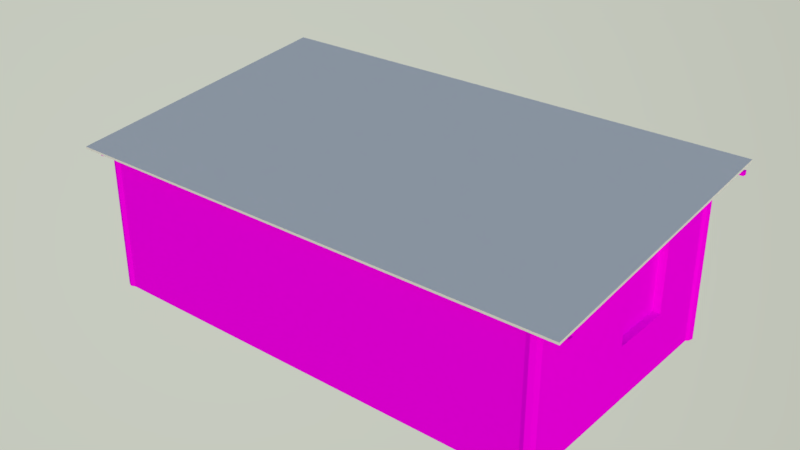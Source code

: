 # Source: Residencia5.blend  (saved by Blender 2.79.0; exported with 4.5.12 LTS)
import bpy
from mathutils import Matrix  # noqa: F401  (used for matrix-valued properties, if any)

bpy.ops.wm.read_factory_settings(use_empty=True)
scene = bpy.context.scene
scene.name = 'Scene'

# ---- collections
col_collection_1 = bpy.data.collections.new('Collection 1'); scene.collection.children.link(col_collection_1)

# ---- images (referenced by path relative to the original .blend; pixels are not part of the script)
import os
ASSET_DIR = os.environ.get("B2B_ASSET_DIR", "")  # directory of the original .blend (textures are referenced by path, not embedded)
HERE = os.path.dirname(os.path.abspath(__file__))  # packed textures are extracted next to this script under _unpacked/

def load_image(name, relpath, width, height, colorspace="sRGB"):
    """Load a texture the original file referenced (path relative to the .blend, or extracted next to this script)."""
    p = next((c for c in (os.path.join(HERE, relpath), os.path.join(ASSET_DIR, relpath)) if relpath and os.path.exists(c)), "")
    if p:
        img = bpy.data.images.load(p, check_existing=True)
        img.name = name
    else:  # same state as the original file: an image datablock whose file is absent (Cycles renders it pink)
        img = bpy.data.images.new(name, width, height)
        img.source = "FILE"
        img.filepath = "//" + (relpath or name)
    img.colorspace_settings.name = colorspace
    return img
img_residenciajuntas_defaultmaterial_albedotransparency_png = load_image('RESIDENCIAJUNTAS_DefaultMaterial_AlbedoTransparency.png', 'Texturas/ResidenciaJuntas.png', 1024, 1024, 'sRGB')

# ---- materials (node trees are filled in below, after node groups)
mat_material = bpy.data.materials.new('Material')
mat_material.alpha_threshold = 0.0
mat_material.roughness = 0.5

# ---- material node trees
mat_material.use_nodes = True; mat_material.node_tree.nodes.clear()
_N = mat_material.node_tree.nodes; _L = mat_material.node_tree.links
n0 = _N.new('ShaderNodeOutputMaterial'); n0.name = 'Material Output'; n0.location = (300, 300)
n1 = _N.new('ShaderNodeBsdfDiffuse'); n1.name = 'Diffuse BSDF'; n1.location = (10, 300)
n2 = _N.new('ShaderNodeTexImage'); n2.name = 'Image Texture'; n2.location = (-180, 300)
n2.width = 140
n2.image = img_residenciajuntas_defaultmaterial_albedotransparency_png
_L.new(n1.outputs[0], n0.inputs[0])
_L.new(n2.outputs[0], n1.inputs[0])
n0.is_active_output = True

# ---- world
world_world = bpy.data.worlds.new('World'); scene.world = world_world
world_world.use_nodes = True; world_world.node_tree.nodes.clear()
_N = world_world.node_tree.nodes; _L = world_world.node_tree.links
n0 = _N.new('ShaderNodeOutputWorld'); n0.name = 'World Output'; n0.location = (300, 300)
n1 = _N.new('ShaderNodeBackground'); n1.name = 'Background'; n1.location = (10, 300)
n1.inputs[1].default_value = 3.3
n2 = _N.new('ShaderNodeTexSky'); n2.name = 'Sky Texture'; n2.location = (-190, 300)
n2.sky_type = 'HOSEK_WILKIE'
n2.sun_direction = (0.6786, -0.5714, 0.4615)
n2.turbidity = 5.6
n2.ground_albedo = 0.6333
n2.sun_elevation = 1.571
_L.new(n1.outputs[0], n0.inputs[0])
_L.new(n2.outputs[0], n1.inputs[0])
n0.is_active_output = True
world_world.color = (0.05088, 0.05088, 0.05088)
world_world.use_sun_shadow = False
world_world.sun_shadow_jitter_overblur = 0.0
world_world.cycles.sampling_method = 'MANUAL'

# ---- meshes
me_cylinder_000 = bpy.data.meshes.new('Cylinder.000')
me_cylinder_000.from_pydata([(-1.139, 1.243, -0.7816), (-1.139, 1.243, 0.3311), (-0.5273, 1.243, -0.7816), (-0.5273, 1.243, 0.3311), (0.774, 1.249, -0.7816), (0.774, 1.249, 0.3311), (1.386, 1.249, -0.7816), (1.386, 1.249, 0.3311), (2.375, -0.09329, -0.2986), (2.375, -0.09329, 0.4303), (2.375, 0.5903, -0.2986), (2.375, 0.5903, 0.4303), (-2.375, -1.487, -0.8901), (-2.375, -1.487, 0.5518), (-2.424, -1.507, -0.8901), (-2.424, -1.507, 0.5594), (-2.474, -1.487, -0.8901), (-2.494, -1.437, -0.8901), (-2.494, -1.437, 0.5518), (-2.474, -1.388, -0.8901), (-2.474, -1.388, 0.5518), (-2.424, 1.352, -0.8901), (-2.424, 1.352, 0.8855), (-2.375, 1.331, -0.8901), (-2.375, 1.331, 0.8855), (2.494, 1.282, 0.9438), (-2.474, 1.232, -0.8901), (-2.474, 1.232, 0.8772), (-2.494, 1.282, -0.8901), (-2.474, 1.331, -0.8901), (-2.474, 1.331, 0.8855), (2.454, -1.388, -0.8901), (2.454, -1.388, 0.5518), (2.494, -1.437, -0.8901), (2.494, -1.437, 0.5518), (2.474, -1.487, -0.8901), (2.474, -1.487, 0.5518), (2.424, -1.507, -0.8901), (2.424, -1.507, 0.5594), (2.375, -1.487, -0.8901), (2.375, -1.487, 0.5518), (2.424, 1.352, -0.8901), (2.424, 1.352, 0.884), (2.474, 1.331, -0.8901), (2.474, 1.331, 0.884), (2.494, 1.282, -0.8901), (2.494, 1.282, 0.884), (2.424, 1.352, 0.9562), (2.375, 1.331, -0.8901), (2.375, 1.331, 0.884), (2.479, 1.233, 0.884), (2.479, 1.233, -0.8901), (2.454, -0.09329, -0.2986), (2.454, 0.5903, -0.2986), (2.454, -0.09329, 0.4303), (2.454, 0.5903, 0.4303), (1.386, 1.331, 0.3311), (1.386, 1.331, -0.7816), (0.774, 1.331, -0.7816), (0.774, 1.331, 0.3311), (-0.5273, 1.331, 0.3311), (-0.5273, 1.331, -0.7816), (-1.139, 1.331, -0.7816), (-1.139, 1.331, 0.3311), (2.454, 1.21, 0.884), (2.454, 1.21, -0.8901), (2.454, -1.388, 0.6316), (2.454, 1.21, 0.9382), (2.494, -1.437, 0.6212), (2.479, 1.233, 0.9398), (2.494, 1.282, 0.945), (-2.474, -1.388, 0.6289), (-2.474, 1.232, 0.9419), (-2.494, 1.282, 0.8855), (-2.494, 1.282, 0.9453), (-2.494, -1.437, 0.624), (-2.474, -1.487, 0.5518), (-2.474, -1.487, 0.6197), (2.689, -1.596, 0.5804), (2.689, 1.442, 0.9408), (2.689, -1.598, 0.6015), (2.689, 1.44, 0.9619), (2.663, -1.598, 0.6014), (2.663, 1.44, 0.9619), (2.663, -1.596, 0.5803), (2.663, 1.442, 0.9408), (-2.486, -1.596, 0.5804), (-2.486, 1.442, 0.9408), (-2.486, -1.598, 0.6015), (-2.486, 1.44, 0.9619), (-2.512, -1.598, 0.6014), (-2.512, 1.44, 0.9619), (-2.512, -1.596, 0.5803), (-2.512, 1.442, 0.9408), (-2.737, -1.445, 0.5518), (2.741, -1.445, 0.5518), (-2.737, -1.497, 0.5518), (2.741, -1.497, 0.5518), (-2.737, -1.497, 0.5922), (2.741, -1.497, 0.5922), (-2.737, -1.445, 0.5922), (2.741, -1.445, 0.5922), (-2.737, 1.337, 0.8848), (2.741, 1.337, 0.8848), (-2.737, 1.286, 0.8848), (2.741, 1.286, 0.8848), (-2.737, 1.286, 0.9252), (2.741, 1.286, 0.9252), (-2.737, 1.337, 0.9252), (2.741, 1.337, 0.9252), (2.474, -1.487, 0.6169), (2.424, -1.507, 0.6244), (-2.375, -1.487, 0.6169), (2.375, -1.487, 0.6169), (-2.424, -1.507, 0.6181), (-2.474, 1.331, 0.9545), (2.474, 1.331, 0.953), (2.375, 1.331, 0.953), (-2.424, 1.352, 0.9577), (-2.375, 1.331, 0.9545), (0.1396, -1.596, 0.5804), (0.1398, 1.442, 0.9408), (0.1396, -1.598, 0.6015), (0.1398, 1.44, 0.9619), (0.1137, -1.598, 0.6014), (0.1139, 1.44, 0.9619), (0.1137, -1.596, 0.5803), (0.114, 1.442, 0.9408), (-2.491, -1.596, 0.5804), (-2.49, 1.442, 0.9408), (-2.491, -1.598, 0.6015), (-2.49, 1.44, 0.9619), (-2.517, -1.598, 0.6014), (-2.516, 1.44, 0.9619), (-2.517, -1.596, 0.5803), (-2.516, 1.442, 0.9408)], [], [(0, 62, 63, 1), (2, 0, 1, 3), (56, 49, 48, 57), (6, 4, 5, 7), (8, 10, 11, 9), (10, 53, 55, 11), (10, 8, 52, 53), (12, 13, 15, 14), (14, 15, 76, 16), (16, 76, 18, 17), (17, 18, 20, 19), (21, 22, 24, 23), (26, 27, 73, 28), (28, 73, 30, 29), (29, 30, 22, 21), (31, 32, 34, 33), (33, 34, 36, 35), (35, 36, 38, 37), (37, 38, 40, 39), (41, 42, 44, 43), (43, 44, 46, 45), (48, 49, 42, 41), (45, 46, 50, 51), (12, 39, 40, 13), (49, 24, 119, 117), (51, 50, 64, 65), (54, 9, 11, 55), (52, 8, 9, 54), (57, 6, 7, 56), (58, 4, 6, 57), (56, 7, 5, 59), (61, 2, 3, 60), (62, 0, 2, 61), (60, 3, 1, 63), (65, 64, 55, 53), (32, 31, 52, 54), (52, 31, 65, 53), (54, 55, 64, 32), (19, 20, 27, 26), (58, 61, 60, 59), (58, 57, 48), (60, 63, 24), (4, 58, 59, 5), (32, 64, 67, 66), (67, 64, 50, 69), (69, 50, 46, 70), (32, 66, 68, 34), (34, 68, 110, 36), (27, 20, 71, 72), (27, 72, 74, 73), (71, 20, 18, 75), (75, 18, 76, 77), (79, 81, 80, 78), (81, 83, 82, 80), (83, 85, 84, 82), (79, 85, 83, 81), (78, 80, 82, 84), (84, 85, 79, 78), (87, 89, 88, 86), (89, 91, 90, 88), (91, 93, 92, 90), (87, 93, 91, 89), (86, 88, 90, 92), (92, 93, 87, 86), (95, 97, 96, 94), (97, 99, 98, 96), (99, 101, 100, 98), (108, 109, 103, 102), (95, 101, 99, 97), (94, 96, 98, 100), (103, 105, 104, 102), (105, 107, 106, 104), (107, 109, 108, 106), (103, 109, 107, 105), (102, 104, 106, 108), (100, 101, 95, 94), (38, 36, 110, 111), (40, 38, 111, 113), (13, 40, 113, 112), (15, 13, 112, 114), (76, 15, 114, 77), (30, 73, 74, 115), (22, 30, 115, 118), (24, 22, 118, 119), (42, 49, 117, 47), (44, 42, 47, 116), (46, 44, 116, 25), (121, 123, 122, 120), (123, 125, 124, 122), (125, 127, 126, 124), (121, 127, 125, 123), (120, 122, 124, 126), (126, 127, 121, 120), (129, 131, 130, 128), (131, 133, 132, 130), (133, 135, 134, 132), (129, 135, 133, 131), (128, 130, 132, 134), (134, 135, 129, 128), (24, 63, 62, 23), (48, 23, 61), (23, 62, 61), (61, 58, 48), (56, 59, 49), (59, 60, 49), (49, 60, 24)])
_uv = me_cylinder_000.uv_layers.new(name='UVMap')
_uv.uv.foreach_set('vector', [0.7836, 0.01785, 0.793, 0.01, 0.7929, 0.1171, 0.7852, 0.1055, 0.02431, 0.6416, 0.2136, 0.6416, 0.2136, 0.986, 0.02431, 0.986, 0.5623, 0.1544, 0.7101, 0.0717, 0.7101, 0.3369, 0.5623, 0.3207, 0.02431, 0.6416, 0.2136, 0.6416, 0.2136, 0.986, 0.02431, 0.986, 0.3914, 0.8302, 0.3914, 0.9838, 0.2276, 0.9838, 0.2276, 0.8302, 0.796, 0.1433, 0.8078, 0.1311, 0.811, 0.2301, 0.8009, 0.2172, 0.796, 0.1433, 0.7265, 0.14, 0.7176, 0.1311, 0.8078, 0.1311, 0.8926, 0.1219, 0.8926, 0.3589, 0.8838, 0.3601, 0.8838, 0.1219, 0.8838, 0.1219, 0.8838, 0.3601, 0.875, 0.3589, 0.875, 0.1219, 0.875, 0.1219, 0.875, 0.3589, 0.8662, 0.3589, 0.8662, 0.1219, 0.8662, 0.1219, 0.8662, 0.3589, 0.8574, 0.3589, 0.8574, 0.1219, 0.9582, 0.0002546, 0.9582, 0.2921, 0.9494, 0.2921, 0.9494, 0.0002547, 0.9846, 0.0002546, 0.9846, 0.2907, 0.9758, 0.2921, 0.9758, 0.0002546, 0.9758, 0.0002546, 0.9758, 0.2921, 0.967, 0.2921, 0.967, 0.0002546, 0.967, 0.0002546, 0.967, 0.2921, 0.9582, 0.2921, 0.9582, 0.0002546, 0.8569, 0.1219, 0.8569, 0.3589, 0.8464, 0.3589, 0.8464, 0.1219, 0.8464, 0.1219, 0.8464, 0.3589, 0.8376, 0.3589, 0.8376, 0.1219, 0.8376, 0.1219, 0.8376, 0.3589, 0.8288, 0.3601, 0.8288, 0.1219, 0.8288, 0.1219, 0.8288, 0.3601, 0.82, 0.3589, 0.82, 0.1219, 0.9401, 0.0002547, 0.9401, 0.2919, 0.9313, 0.2919, 0.9313, 0.0002547, 0.9313, 0.0002547, 0.9313, 0.2919, 0.9224, 0.2919, 0.9224, 0.0002547, 0.9489, 0.0002546, 0.9489, 0.2919, 0.9401, 0.2919, 0.9401, 0.0002547, 0.9224, 0.0002547, 0.9224, 0.2919, 0.9141, 0.2919, 0.9141, 0.0002547, 0.7302, 0.6003, 0.01326, 0.6003, 0.01326, 0.3827, 0.7302, 0.3827, 0.7101, 0.0717, 0.0002186, 0.07147, 0.0002186, 0.06116, 0.7101, 0.06139, 0.9141, 0.0002547, 0.9141, 0.2919, 0.9085, 0.2919, 0.9085, 0.0002547, 0.7198, 0.2214, 0.7308, 0.2126, 0.8009, 0.2172, 0.811, 0.2301, 0.7176, 0.1311, 0.7265, 0.14, 0.7308, 0.2126, 0.7198, 0.2214, 0.7222, 0.002575, 0.7299, 0.01412, 0.7315, 0.1018, 0.7221, 0.1097, 0.793, 0.01, 0.7836, 0.01785, 0.7299, 0.01412, 0.7222, 0.002575, 0.7221, 0.1097, 0.7315, 0.1018, 0.7852, 0.1055, 0.7929, 0.1171, 0.7222, 0.002575, 0.7299, 0.01412, 0.7315, 0.1018, 0.7221, 0.1097, 0.793, 0.01, 0.7836, 0.01785, 0.7299, 0.01412, 0.7222, 0.002575, 0.7221, 0.1097, 0.7315, 0.1018, 0.7852, 0.1055, 0.7929, 0.1171, 0.9381, 0.6134, 0.9381, 0.9697, 0.8135, 0.8791, 0.8135, 0.7324, 0.4132, 0.9035, 0.4132, 0.6134, 0.6759, 0.7324, 0.6759, 0.8791, 0.6759, 0.7324, 0.4132, 0.6134, 0.9381, 0.6134, 0.8135, 0.7324, 0.6759, 0.8791, 0.8135, 0.8791, 0.9381, 0.9697, 0.4132, 0.9035, 0.4132, 0.6134, 0.4132, 0.9035, 0.9381, 0.9697, 0.9381, 0.6134, 0.4709, 0.3207, 0.2763, 0.3207, 0.2763, 0.1544, 0.4709, 0.1544, 0.4709, 0.3207, 0.5623, 0.3207, 0.7101, 0.3369, 0.2763, 0.1544, 0.1849, 0.1544, 0.0002186, 0.07147, 0.7836, 0.01785, 0.793, 0.01, 0.7929, 0.1171, 0.7852, 0.1055, 0.4132, 0.9035, 0.9381, 0.9697, 0.9381, 0.9816, 0.4132, 0.9193, 0.9085, 0.3008, 0.9085, 0.2919, 0.9141, 0.2919, 0.9141, 0.301, 0.9141, 0.301, 0.9141, 0.2919, 0.9224, 0.2919, 0.9224, 0.3019, 0.8569, 0.3589, 0.8569, 0.372, 0.8464, 0.3703, 0.8464, 0.3589, 0.8464, 0.3589, 0.8464, 0.3703, 0.8376, 0.3696, 0.8376, 0.3589, 0.9381, 0.9697, 0.4132, 0.9035, 0.4132, 0.9193, 0.9381, 0.9816, 0.9846, 0.2907, 0.9846, 0.3014, 0.9758, 0.3019, 0.9758, 0.2921, 0.8574, 0.3715, 0.8574, 0.3589, 0.8662, 0.3589, 0.8662, 0.3707, 0.8662, 0.3707, 0.8662, 0.3589, 0.875, 0.3589, 0.875, 0.37, 0.8182, 0.05748, 0.8213, 0.05748, 0.8213, 0.0002565, 0.8182, 0.0002547, 0.843, 0.0002547, 0.8391, 0.0002547, 0.8391, 0.05742, 0.843, 0.05742, 0.815, 0.05748, 0.8182, 0.05748, 0.8182, 0.0002547, 0.815, 0.0002565, 0.8056, 0.006064, 0.8056, 0.006548, 0.8087, 0.006548, 0.8087, 0.006064, 0.8056, 0.006064, 0.8087, 0.006064, 0.8087, 0.00558, 0.8056, 0.00558, 0.8507, 0.05742, 0.8507, 0.0002547, 0.8468, 0.0002547, 0.8468, 0.05742, 0.0, 0.0, 0.0, 0.0, 0.0, 0.0, 0.0, 0.0, 0.0, 0.0, 0.0, 0.0, 0.0, 0.0, 0.0, 0.0, 0.0, 0.0, 0.0, 0.0, 0.0, 0.0, 0.0, 0.0, 0.0, 0.0, 0.0, 0.0, 0.0, 0.0, 0.0, 0.0, 0.0, 0.0, 0.0, 0.0, 0.0, 0.0, 0.0, 0.0, 0.0, 0.0, 0.0, 0.0, 0.0, 0.0, 0.0, 0.0, 0.8899, 0.0002547, 0.8822, 0.0002547, 0.8822, 0.1027, 0.8899, 0.1027, 0.8566, 0.1027, 0.8626, 0.1027, 0.8626, 0.0002549, 0.8566, 0.0002547, 0.8822, 0.0002547, 0.8746, 0.0002547, 0.8746, 0.1027, 0.8822, 0.1027, 0.8746, 0.1027, 0.8746, 0.0002547, 0.8686, 0.0002549, 0.8686, 0.1027, 0.8027, 0.003159, 0.8087, 0.003159, 0.8087, 0.002191, 0.8027, 0.002191, 0.8027, 0.001223, 0.8027, 0.002191, 0.8087, 0.002191, 0.8087, 0.001223, 0.8976, 0.0002547, 0.8899, 0.0002547, 0.8899, 0.1027, 0.8976, 0.1027, 0.8507, 0.1027, 0.8566, 0.1027, 0.8566, 0.0002549, 0.8507, 0.0002547, 0.8976, 0.1027, 0.9052, 0.1027, 0.9052, 0.0002547, 0.8976, 0.0002547, 0.8027, 0.001223, 0.8087, 0.001223, 0.8087, 0.0002547, 0.8027, 0.0002547, 0.8087, 0.004127, 0.8087, 0.003159, 0.8027, 0.003159, 0.8027, 0.004127, 0.8686, 0.1027, 0.8686, 0.0002547, 0.8626, 0.0002549, 0.8626, 0.1027, 0.8288, 0.3601, 0.8376, 0.3589, 0.8376, 0.3696, 0.8288, 0.3708, 0.82, 0.3589, 0.8288, 0.3601, 0.8288, 0.3708, 0.82, 0.3696, 0.7302, 0.3827, 0.01326, 0.3827, 0.01322, 0.3701, 0.7302, 0.3701, 0.8838, 0.3601, 0.8926, 0.3589, 0.8926, 0.3696, 0.8838, 0.3698, 0.875, 0.3589, 0.8838, 0.3601, 0.8838, 0.3698, 0.875, 0.37, 0.967, 0.2921, 0.9758, 0.2921, 0.9758, 0.3019, 0.967, 0.3034, 0.9582, 0.2921, 0.967, 0.2921, 0.967, 0.3034, 0.9582, 0.304, 0.9494, 0.2921, 0.9582, 0.2921, 0.9582, 0.304, 0.9494, 0.3034, 0.9401, 0.2919, 0.9489, 0.2919, 0.9489, 0.3032, 0.9401, 0.3037, 0.9313, 0.2919, 0.9401, 0.2919, 0.9401, 0.3037, 0.9313, 0.3032, 0.9224, 0.2919, 0.9313, 0.2919, 0.9313, 0.3032, 0.9224, 0.3017, 0.8276, 0.0002565, 0.8245, 0.0002547, 0.8245, 0.05748, 0.8276, 0.05748, 0.8391, 0.0002547, 0.8353, 0.0002547, 0.8353, 0.05742, 0.8391, 0.05742, 0.8213, 0.05748, 0.8245, 0.05748, 0.8245, 0.0002547, 0.8213, 0.0002565, 0.8087, 0.007033, 0.8087, 0.006548, 0.8056, 0.006548, 0.8056, 0.007033, 0.8087, 0.004611, 0.8056, 0.004611, 0.8056, 0.005095, 0.8087, 0.005095, 0.8315, 0.0002547, 0.8315, 0.05742, 0.8353, 0.05742, 0.8353, 0.0002547, 0.8087, 0.05748, 0.8119, 0.05748, 0.8119, 0.0002565, 0.8087, 0.0002547, 0.843, 0.05742, 0.8468, 0.05742, 0.8468, 0.0002547, 0.843, 0.0002547, 0.8119, 0.05748, 0.815, 0.05748, 0.815, 0.0002547, 0.8119, 0.0002565, 0.8087, 0.00558, 0.8087, 0.005095, 0.8056, 0.005095, 0.8056, 0.00558, 0.8087, 0.004127, 0.8056, 0.004127, 0.8056, 0.004611, 0.8087, 0.004611, 0.8315, 0.05742, 0.8315, 0.0002547, 0.8276, 0.0002547, 0.8276, 0.05742, 0.0002186, 0.07147, 0.1849, 0.1544, 0.1849, 0.3207, 0.0002186, 0.3369, 0.7101, 0.3369, 0.0002186, 0.3369, 0.2763, 0.3207, 0.0002186, 0.3369, 0.1849, 0.3207, 0.2763, 0.3207, 0.2763, 0.3207, 0.4709, 0.3207, 0.7101, 0.3369, 0.5623, 0.1544, 0.4709, 0.1544, 0.7101, 0.0717, 0.4709, 0.1544, 0.2763, 0.1544, 0.7101, 0.0717, 0.7101, 0.0717, 0.2763, 0.1544, 0.0002186, 0.07147])
_uv.active_render = True
_uv = me_cylinder_000.uv_layers.new(name='UVMap.001')
_uv.uv.foreach_set('vector', [0.899, 0.401, 0.851, 0.401, 0.851, 0.599, 0.899, 0.599, 0.599, 0.699, 0.599, 0.601, 0.401, 0.601, 0.401, 0.699, 0.799, 0.001001, 0.701, 0.001001, 0.701, 0.199, 0.799, 0.199, 0.599, 0.799, 0.599, 0.701, 0.401, 0.701, 0.401, 0.799, 0.899, 0.801, 0.801, 0.801, 0.801, 0.899, 0.899, 0.899, 0.999, 0.101, 0.951, 0.101, 0.951, 0.199, 0.999, 0.199, 0.601, 0.999, 0.699, 0.999, 0.699, 0.951, 0.601, 0.951, 0.949, 0.201, 0.949, 0.399, 0.901, 0.399, 0.901, 0.201, 0.001001, 0.999, 0.199, 0.999, 0.199, 0.951, 0.001001, 0.951, 0.949, 0.199, 0.949, 0.001001, 0.901, 0.001001, 0.901, 0.199, 0.401, 0.949, 0.599, 0.949, 0.599, 0.901, 0.401, 0.901, 0.749, 0.599, 0.749, 0.201, 0.701, 0.201, 0.701, 0.599, 0.001001, 0.849, 0.399, 0.849, 0.399, 0.801, 0.001001, 0.801, 0.799, 0.599, 0.799, 0.201, 0.751, 0.201, 0.751, 0.599, 0.401, 0.849, 0.799, 0.849, 0.799, 0.801, 0.401, 0.801, 0.899, 0.799, 0.899, 0.601, 0.851, 0.601, 0.851, 0.799, 0.601, 0.799, 0.799, 0.799, 0.799, 0.751, 0.601, 0.751, 0.949, 0.799, 0.949, 0.601, 0.901, 0.601, 0.901, 0.799, 0.799, 0.749, 0.601, 0.749, 0.601, 0.701, 0.799, 0.701, 0.899, 0.399, 0.899, 0.001001, 0.851, 0.001001, 0.851, 0.399, 0.401, 0.899, 0.799, 0.899, 0.799, 0.851, 0.401, 0.851, 0.849, 0.799, 0.849, 0.401, 0.801, 0.401, 0.801, 0.799, 0.001001, 0.949, 0.399, 0.949, 0.399, 0.901, 0.001001, 0.901, 0.599, 0.399, 0.599, 0.001001, 0.401, 0.001001, 0.401, 0.399, 0.699, 0.399, 0.699, 0.001001, 0.699, 0.001001, 0.699, 0.399, 0.849, 0.399, 0.849, 0.001001, 0.801, 0.001001, 0.801, 0.399, 0.599, 0.999, 0.599, 0.951, 0.501, 0.951, 0.501, 0.999, 0.999, 0.001001, 0.951, 0.001001, 0.951, 0.099, 0.999, 0.099, 0.799, 0.949, 0.799, 0.901, 0.601, 0.901, 0.601, 0.949, 0.949, 0.801, 0.901, 0.801, 0.901, 0.899, 0.949, 0.899, 0.499, 0.999, 0.499, 0.951, 0.401, 0.951, 0.401, 0.999, 0.949, 0.401, 0.901, 0.401, 0.901, 0.599, 0.949, 0.599, 0.899, 0.949, 0.899, 0.901, 0.801, 0.901, 0.801, 0.949, 0.999, 0.201, 0.951, 0.201, 0.951, 0.299, 0.999, 0.299, 0.601, 0.699, 0.799, 0.699, 0.799, 0.601, 0.601, 0.601, 0.599, 0.401, 0.401, 0.401, 0.401, 0.599, 0.599, 0.599, 0.199, 0.601, 0.001001, 0.601, 0.001001, 0.799, 0.199, 0.799, 0.699, 0.599, 0.699, 0.401, 0.601, 0.401, 0.601, 0.599, 0.399, 0.001001, 0.001001, 0.001001, 0.001001, 0.399, 0.399, 0.399, 0.399, 0.601, 0.201, 0.601, 0.201, 0.799, 0.399, 0.799, 0.2892, 0.5455, 0.3404, 0.5648, 0.399, 0.599, 0.601, 0.1558, 0.601, 0.1046, 0.699, 0.001001, 0.399, 0.999, 0.399, 0.951, 0.201, 0.951, 0.201, 0.999, 0.601, 0.599, 0.601, 0.401, 0.601, 0.401, 0.601, 0.599, 0.601, 0.401, 0.601, 0.401, 0.601, 0.401, 0.601, 0.401, 0.601, 0.401, 0.601, 0.401, 0.601, 0.401, 0.601, 0.401, 0.601, 0.599, 0.601, 0.599, 0.601, 0.599, 0.601, 0.599, 0.601, 0.599, 0.601, 0.599, 0.601, 0.599, 0.601, 0.599, 0.001001, 0.399, 0.001001, 0.001001, 0.001001, 0.001001, 0.001001, 0.399, 0.001001, 0.399, 0.001001, 0.399, 0.001001, 0.399, 0.001001, 0.399, 0.001001, 0.001001, 0.001001, 0.001001, 0.001001, 0.001001, 0.001001, 0.001001, 0.001001, 0.001001, 0.001001, 0.001001, 0.001001, 0.001001, 0.001001, 0.001001, 0.0, 0.0, 0.0, 0.0, 0.0, 0.0, 0.0, 0.0, 0.0, 0.0, 0.0, 0.0, 0.0, 0.0, 0.0, 0.0, 0.0, 0.0, 0.0, 0.0, 0.0, 0.0, 0.0, 0.0, 0.0, 0.0, 0.0, 0.0, 0.0, 0.0, 0.0, 0.0, 0.0, 0.0, 0.0, 0.0, 0.0, 0.0, 0.0, 0.0, 0.0, 0.0, 0.0, 0.0, 0.0, 0.0, 0.0, 0.0, 0.0, 0.0, 0.0, 0.0, 0.0, 0.0, 0.0, 0.0, 0.0, 0.0, 0.0, 0.0, 0.0, 0.0, 0.0, 0.0, 0.0, 0.0, 0.0, 0.0, 0.0, 0.0, 0.0, 0.0, 0.0, 0.0, 0.0, 0.0, 0.0, 0.0, 0.0, 0.0, 0.0, 0.0, 0.0, 0.0, 0.0, 0.0, 0.0, 0.0, 0.0, 0.0, 0.0, 0.0, 0.0, 0.0, 0.0, 0.0, 0.0, 0.0, 0.0, 0.0, 0.0, 0.0, 0.0, 0.0, 0.0, 0.0, 0.0, 0.0, 0.0, 0.0, 0.0, 0.0, 0.0, 0.0, 0.0, 0.0, 0.0, 0.0, 0.0, 0.0, 0.0, 0.0, 0.0, 0.0, 0.0, 0.0, 0.0, 0.0, 0.0, 0.0, 0.0, 0.0, 0.0, 0.0, 0.0, 0.0, 0.0, 0.0, 0.0, 0.0, 0.0, 0.0, 0.0, 0.0, 0.0, 0.0, 0.0, 0.0, 0.0, 0.0, 0.0, 0.0, 0.0, 0.0, 0.0, 0.0, 0.0, 0.0, 0.0, 0.0, 0.0, 0.0, 0.0, 0.0, 0.0, 0.0, 0.0, 0.0, 0.0, 0.0, 0.0, 0.0, 0.0, 0.0, 0.0, 0.0, 0.0, 0.0, 0.0, 0.0, 0.0, 0.0, 0.0, 0.0, 0.0, 0.0, 0.0, 0.0, 0.0, 0.0, 0.0, 0.0, 0.901, 0.601, 0.949, 0.601, 0.949, 0.601, 0.901, 0.601, 0.601, 0.701, 0.601, 0.749, 0.601, 0.749, 0.601, 0.701, 0.401, 0.399, 0.401, 0.001001, 0.401, 0.001001, 0.401, 0.399, 0.901, 0.399, 0.949, 0.399, 0.949, 0.399, 0.901, 0.399, 0.199, 0.951, 0.199, 0.999, 0.199, 0.999, 0.199, 0.951, 0.751, 0.201, 0.799, 0.201, 0.799, 0.201, 0.751, 0.201, 0.799, 0.801, 0.799, 0.849, 0.799, 0.849, 0.799, 0.801, 0.701, 0.201, 0.749, 0.201, 0.749, 0.201, 0.701, 0.201, 0.801, 0.401, 0.849, 0.401, 0.849, 0.401, 0.801, 0.401, 0.851, 0.001001, 0.899, 0.001001, 0.899, 0.001001, 0.851, 0.001001, 0.799, 0.851, 0.799, 0.899, 0.799, 0.899, 0.799, 0.851, 0.0, 0.0, 0.0, 0.0, 0.0, 0.0, 0.0, 0.0, 0.0, 0.0, 0.0, 0.0, 0.0, 0.0, 0.0, 0.0, 0.0, 0.0, 0.0, 0.0, 0.0, 0.0, 0.0, 0.0, 0.0, 0.0, 0.0, 0.0, 0.0, 0.0, 0.0, 0.0, 0.0, 0.0, 0.0, 0.0, 0.0, 0.0, 0.0, 0.0, 0.0, 0.0, 0.0, 0.0, 0.0, 0.0, 0.0, 0.0, 0.0, 0.0, 0.0, 0.0, 0.0, 0.0, 0.0, 0.0, 0.0, 0.0, 0.0, 0.0, 0.0, 0.0, 0.0, 0.0, 0.0, 0.0, 0.0, 0.0, 0.0, 0.0, 0.0, 0.0, 0.0, 0.0, 0.0, 0.0, 0.0, 0.0, 0.0, 0.0, 0.0, 0.0, 0.0, 0.0, 0.0, 0.0, 0.0, 0.0, 0.0, 0.0, 0.0, 0.0, 0.0, 0.0, 0.0, 0.0, 0.399, 0.401, 0.3783, 0.455, 0.1289, 0.4852, 0.001001, 0.4491, 0.399, 0.599, 0.001001, 0.4491, 0.1801, 0.5045, 0.001001, 0.4491, 0.1289, 0.4852, 0.1801, 0.5045, 0.1801, 0.5045, 0.2892, 0.5455, 0.399, 0.599, 0.6011, 0.3161, 0.6011, 0.2649, 0.699, 0.399, 0.6011, 0.2649, 0.601, 0.1558, 0.699, 0.399, 0.699, 0.399, 0.601, 0.1558, 0.699, 0.001001])
me_cylinder_000.materials.append(mat_material)
me_cylinder_000.use_remesh_preserve_volume = False
me_cylinder_000.use_remesh_preserve_attributes = False
me_cylinder_000.use_mirror_vertex_groups = False
me_cylinder_000.update()
me_plane_001 = bpy.data.meshes.new('Plane.001')
me_plane_001.from_pydata([(-1.0, 0.000103, -0.01395), (1.0, -0.0001025, -0.01737), (-1.0, 2.002, 0.01675), (1.0, 2.002, 0.01333), (-1.0, 0.000103, 0.01737), (1.0, -0.0001025, 0.01395), (-1.0, 2.002, 0.04806), (1.0, 2.002, 0.04465)], [], [(0, 2, 3, 1), (4, 5, 7, 6), (1, 3, 7, 5), (2, 0, 4, 6), (3, 2, 6, 7), (0, 1, 5, 4)])
_uv = me_plane_001.uv_layers.new(name='UVMap')
_uv.uv.foreach_set('vector', [0.9411, 0.5, 1.402e-07, 0.5, 0.0, 7.451e-08, 0.9411, 0.0, 1.402e-07, 1.0, 0.0, 0.5, 0.9411, 0.5, 0.9411, 1.0, 0.9558, 0.0, 0.9558, 0.5, 0.9411, 0.5, 0.9411, 0.0, 1.0, 0.0, 1.0, 0.5, 0.9853, 0.5, 0.9853, 0.0, 0.9705, 0.0, 0.9705, 0.5, 0.9558, 0.5, 0.9558, 0.0, 0.9705, 0.5, 0.9705, 0.0, 0.9853, 0.0, 0.9853, 0.5])
_uv.active_render = True
_uv = me_plane_001.uv_layers.new(name='UVMap.001')
_uv.uv.foreach_set('vector', [-0.01383, 0.05516, 0.9871, 0.05515, 0.987, -0.9448, -0.01394, -0.9448, -0.01383, 0.05516, -0.01394, -0.9448, 0.987, -0.9448, 0.9871, 0.05515, 0.164, 0.9871, 0.1793, -0.01383, 0.195, -0.01383, 0.1796, 0.9871, 0.181, 0.9861, 0.1657, 1.987, 0.1813, 1.987, 0.1967, 0.9861, 0.1793, 0.05516, 0.181, 1.055, 0.1967, 1.055, 0.195, 0.05516, 0.1657, 0.05516, 0.164, -0.9448, 0.1796, -0.9448, 0.1813, 0.05516])
me_plane_001.use_remesh_preserve_volume = False
me_plane_001.use_remesh_preserve_attributes = False
me_plane_001.use_mirror_vertex_groups = False
me_plane_001.update()

# ---- objects
ob_casa = bpy.data.objects.new('Casa', me_cylinder_000)
ob_telhadopalha = bpy.data.objects.new('TelhadoPalha', me_plane_001)

# ---- transforms, parenting, visibility, modifiers, constraints
ob_casa.location = (-0.09952, -3.345, 0.8026)
ob_casa.lineart.crease_threshold = 0.0
ob_telhadopalha.location = (-0.09502, -4.959, 1.414)
ob_telhadopalha.rotation_euler = (0.1102, -0.0004953, 1.118e-05)
ob_telhadopalha.scale = (2.73, 1.542, 0.7863)
ob_telhadopalha.lineart.crease_threshold = 0.0

# ---- collection membership
col_collection_1.objects.link(ob_casa)
col_collection_1.objects.link(ob_telhadopalha)

# ---- scene / render settings (as saved in the file)
scene.frame_start = 1; scene.frame_end = 250; scene.frame_set(1)
scene.render.engine = 'CYCLES'
scene.render.resolution_percentage = 50
scene.render.dither_intensity = 0.0
scene.cycles.use_denoising = False
scene.cycles.samples = 128
scene.cycles.sampling_pattern = 'TABULATED_SOBOL'
scene.cycles.use_adaptive_sampling = False
scene.cycles.use_light_tree = False
scene.cycles.blur_glossy = 0.0
scene.cycles.sample_clamp_indirect = 0.0
scene.view_settings.view_transform = 'Standard'
bpy.context.view_layer.update()

# ---- added for rendering (the .blend has no active camera): camera
cam_auto = bpy.data.cameras.new('AutoCamera')
cam_auto.lens = 50.0
cam_auto.sensor_width = 36.0
cam_auto.clip_end = 1000.0
ob_auto_camera = bpy.data.objects.new('AutoCamera', cam_auto)
scene.collection.objects.link(ob_auto_camera)
ob_auto_camera.location = (5.96889, -10.7055, 5.70562)
ob_auto_camera.rotation_euler = (1.09748, -7.21219e-08, 0.694738)
scene.camera = ob_auto_camera
bpy.context.view_layer.update()
